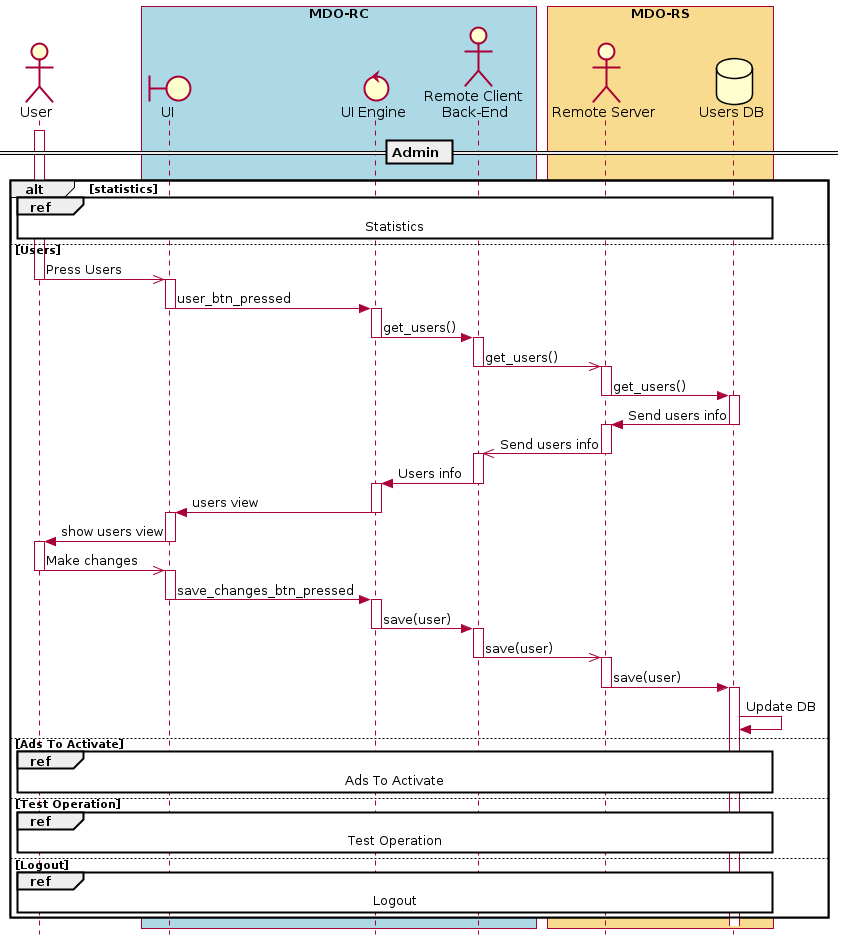

The diagram above was rendered by PlantUML. Its source (embedded in the PNG):
@startuml
' ---------- SETUP ----------------
' strict uml style and hide footboxes
skinparam style strictuml
hide footbox
' for anchors and duration this may be required (uncomment)
' !pragma teoz true

' ---------- Declaring participants
' participant Participant as Foo

actor User
box "MDO-RC" #LightBlue
boundary "UI" as UI
control "UI Engine" as UIE
actor "Remote Client \nBack-End" as RC
endbox
box "MDO-RS" #f9db8f
actor "Remote Server" as RS
database "Users DB" as UserDB
endbox
' entity      Entity      as Foo4
' database    Database    as Foo5
' collections Collections as Foo6
' queue       Queue       as Foo7

' async message
' == Application start ==
' activate User
' User ->> UI: starts app 
' deactivate User
' activate UI
' UI -> User: Show Login view
' deactivate UI
''
== Admin ==
alt statistics
 ref over User, UI, UIE, RC, RS, UserDB : Statistics 
else Users
 activate User
 User ->> UI : Press Users
 deactivate User
 activate UI
 UI -> UIE : user_btn_pressed
 deactivate UI
 activate UIE
 UIE -> RC : get_users()
 deactivate UIE
 activate RC
 RC ->> RS : get_users()
 deactivate RC
 activate RS
 RS -> UserDB : get_users()
 deactivate RS
 activate UserDB
 UserDB -> RS : Send users info
 deactivate UserDB
 activate RS
 RS ->> RC : Send users info
 deactivate RS
 activate RC
 RC -> UIE : Users info
 deactivate RC
 activate UIE
 UIE -> UI : users view
 deactivate UIE
 activate UI
 UI -> User : show users view
 deactivate UI
 activate User
 User ->> UI : Make changes
 deactivate User
 activate UI
 UI -> UIE : save_changes_btn_pressed
 deactivate UI
 activate UIE
 UIE -> RC : save(user)
 deactivate UIE
 activate RC
 RC ->> RS : save(user)
 deactivate RC
 activate RS
 RS -> UserDB : save(user)
 deactivate RS
 activate UserDB
 UserDB -> UserDB : Update DB 
else Ads To Activate
 ref over User, UI, UIE, RC, RS, UserDB : Ads To Activate
else Test Operation
 ref over User, UI, UIE, RC, RS, UserDB : Test Operation 
else Logout
 ref over User, UI, UIE, RC, RS, UserDB : Logout 
end
''
deactivate User
activate UI
deactivate UI
activate UIE
@enduml